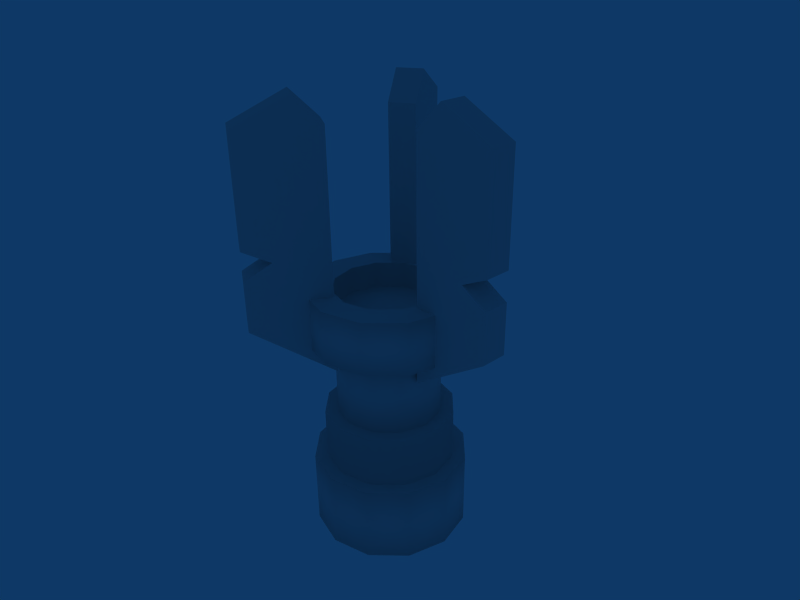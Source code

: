 # Source: tower-2.blend  (saved by Blender 2.45.0; exported with 4.5.12 LTS)
import bpy
from mathutils import Matrix  # noqa: F401  (used for matrix-valued properties, if any)

bpy.ops.wm.read_factory_settings(use_empty=True)
scene = bpy.context.scene
scene.name = 'Scene'

# ---- collections
col_collection_1 = bpy.data.collections.new('Collection 1'); scene.collection.children.link(col_collection_1)
col_collection_2 = bpy.data.collections.new('Collection 2'); scene.collection.children.link(col_collection_2)

# ---- world
world_world = bpy.data.worlds.new('World'); scene.world = world_world
world_world.color = (0.05656, 0.2208, 0.4)
world_world.use_sun_shadow = False
world_world.sun_shadow_jitter_overblur = 0.0
world_world.cycles.sampling_method = 'MANUAL'
world_world.cycles.sample_map_resolution = 256

# ---- cameras
cam_camera = bpy.data.cameras.new('Camera')
cam_camera.passepartout_alpha = 0.2
cam_camera.clip_end = 100.0
cam_camera.lens = 35.0
cam_camera.ortho_scale = 7.314
cam_camera.show_passepartout = False
cam_camera.show_safe_areas = True
cam_camera.dof.focus_distance = 0.0
cam_camera.dof.aperture_fstop = 128.0

# ---- lights
light_spot = bpy.data.lights.new('Spot', 'POINT')
light_spot.transmission_factor = 0.0
light_spot.cutoff_distance = 30.0
light_spot.energy = 100.0
light_spot.shadow_buffer_clip_start = 1.001
light_spot.shadow_soft_size = 1.0
light_spot.shadow_maximum_resolution = 0.006
light_spot.use_absolute_resolution = True
light_spot.cycles.use_multiple_importance_sampling = False

# ---- meshes
me_plane_001 = bpy.data.meshes.new('Plane.001')
me_plane_001.from_pydata([(5.0, 10.9, 0.5), (5.0, 9.0, 0.5), (2.0, 7.0, 0.5), (4.0, 11.5, 0.5), (5.0, 12.0, 0.5), (5.0, 16.0, 0.5), (3.0, 17.0, 0.5), (2.0, 16.0, 0.5), (2.0, 7.0, -0.5), (2.0, 16.0, -0.5), (3.0, 17.0, -0.5), (5.0, 16.0, -0.5), (5.0, 12.0, -0.5), (4.0, 11.5, -0.5), (5.0, 10.9, -0.5), (5.0, 9.0, -0.5), (-0.567, 16.0, 1.982), (-1.067, 17.0, 2.848), (-2.067, 16.0, 4.58), (-2.067, 12.0, 4.58), (-1.567, 11.5, 3.714), (-2.067, 9.0, 4.58), (-2.067, 10.9, 4.58), (-0.567, 7.0, 1.982), (-2.933, 9.0, 4.08), (-1.433, 7.0, 1.482), (-2.933, 10.9, 4.08), (-2.433, 11.5, 3.214), (-2.933, 12.0, 4.08), (-2.933, 16.0, 4.08), (-1.933, 17.0, 2.348), (-1.433, 16.0, 1.482), (-0.567, 16.0, -1.982), (-1.067, 17.0, -2.848), (-2.067, 16.0, -4.58), (-2.067, 12.0, -4.58), (-1.567, 11.5, -3.714), (-2.067, 9.0, -4.58), (-2.067, 10.9, -4.58), (-0.567, 7.0, -1.982), (-1.433, 7.0, -1.482), (-1.433, 16.0, -1.482), (-1.933, 17.0, -2.348), (-2.933, 16.0, -4.08), (-2.933, 12.0, -4.08), (-2.433, 11.5, -3.214), (-2.933, 10.9, -4.08), (-2.933, 9.0, -4.08)], [], [(5, 6, 7), (4, 5, 7), (3, 4, 7), (0, 3, 1), (1, 3, 2), (2, 3, 7), (2, 7, 9, 8), (7, 6, 10, 9), (6, 5, 11, 10), (5, 4, 12, 11), (4, 3, 13, 12), (3, 0, 14, 13), (0, 1, 15, 14), (1, 2, 8, 15), (9, 13, 8), (8, 13, 15), (15, 13, 14), (9, 12, 13), (9, 11, 12), (9, 10, 11), (18, 17, 16), (19, 18, 16), (20, 19, 16), (22, 20, 21), (21, 20, 23), (23, 20, 16), (21, 23, 25, 24), (22, 21, 24, 26), (20, 22, 26, 27), (19, 20, 27, 28), (18, 19, 28, 29), (17, 18, 29, 30), (16, 17, 30, 31), (23, 16, 31, 25), (31, 27, 25), (25, 27, 24), (24, 27, 26), (31, 28, 27), (31, 29, 28), (31, 30, 29), (34, 33, 32), (35, 34, 32), (36, 35, 32), (38, 36, 37), (37, 36, 39), (39, 36, 32), (39, 32, 41, 40), (32, 33, 42, 41), (33, 34, 43, 42), (34, 35, 44, 43), (35, 36, 45, 44), (36, 38, 46, 45), (38, 37, 47, 46), (37, 39, 40, 47), (41, 45, 40), (40, 45, 47), (47, 45, 46), (41, 44, 45), (41, 43, 44), (41, 42, 43)])
me_plane_001.use_remesh_preserve_volume = False
me_plane_001.use_remesh_preserve_attributes = False
me_plane_001.use_mirror_vertex_groups = False
me_plane_001.update()
me_plane = bpy.data.meshes.new('Plane')
me_plane.from_pydata([(3.0, 3.0, 1.923e-07), (3.0, -1.192e-07, 3.423e-08), (2.5, 3.0, 2.265e-07), (2.0, 5.0, 3.775e-07), (2.0, 8.0, 6.04e-07), (2.0, 10.0, 7.55e-07), (2.0, 9.0, 6.795e-07), (0.0, 9.0, 6.795e-07), (1.732, 9.0, 1.0), (1.732, 10.0, 1.0), (2.598, 10.0, 1.5), (2.598, 8.0, 1.5), (1.732, 8.0, 1.0), (1.732, 5.0, 1.0), (2.165, 5.0, 1.25), (2.165, 3.0, 1.25), (2.598, -2.325e-07, 1.5), (2.598, 3.0, 1.5), (1.5, 3.0, 2.598), (1.5, -3.154e-07, 2.598), (-8.925e-08, 5.96e-08, -8.612e-08), (1.25, 3.0, 2.165), (1.25, 5.0, 2.165), (1.0, 5.0, 1.732), (1.0, 8.0, 1.732), (1.5, 8.0, 2.598), (1.5, 10.0, 2.598), (1.0, 10.0, 1.732), (1.0, 9.0, 1.732), (-6.951e-08, 9.0, 2.0), (-3.176e-08, 10.0, 2.0), (-5.357e-08, 10.0, 3.0), (-1.291e-07, 8.0, 3.0), (-4.765e-08, 8.0, 2.0), (-4.169e-08, 5.0, 2.0), (-1.082e-07, 5.0, 2.5), (-6.45e-08, 3.0, 2.5), (-7.344e-08, -3.457e-07, 3.0), (-7.94e-08, 3.0, 3.0), (-1.5, 3.0, 2.598), (-1.5, -3.154e-07, 2.598), (-1.25, 3.0, 2.165), (-1.25, 5.0, 2.165), (-1.0, 5.0, 1.732), (-1.0, 8.0, 1.732), (-1.5, 8.0, 2.598), (-1.5, 10.0, 2.598), (-1.0, 10.0, 1.732), (-1.0, 9.0, 1.732), (-1.732, 9.0, 1.0), (-1.732, 10.0, 1.0), (-2.598, 10.0, 1.5), (-2.598, 8.0, 1.5), (-1.732, 8.0, 1.0), (-1.732, 5.0, 1.0), (-2.165, 5.0, 1.25), (-2.165, 3.0, 1.25), (-2.598, -2.325e-07, 1.5), (-2.598, 3.0, 1.5), (-3.0, 3.0, -4.309e-08), (-3.0, -1.192e-07, -2.799e-07), (-2.5, 3.0, -2.819e-08), (-2.5, 5.0, 1.985e-07), (-2.0, 5.0, 3.167e-07), (-2.0, 8.0, 5.535e-07), (-3.0, 8.0, 4.204e-07), (-3.0, 10.0, 6.631e-07), (-2.0, 10.0, 7.206e-07), (-2.0, 9.0, 5.476e-07), (-1.732, 9.0, -1.0), (-1.732, 10.0, -1.0), (-2.598, 10.0, -1.5), (-2.598, 8.0, -1.5), (-1.732, 8.0, -1.0), (-1.732, 5.0, -1.0), (-2.165, 5.0, -1.25), (-2.165, 3.0, -1.25), (-2.598, -5.962e-09, -1.5), (-2.598, 3.0, -1.5), (-1.5, 3.0, -2.598), (-1.5, 7.694e-08, -2.598), (-1.25, 3.0, -2.165), (-1.25, 5.0, -2.165), (-1.0, 5.0, -1.732), (-1.0, 8.0, -1.732), (-1.5, 8.0, -2.598), (-1.5, 10.0, -2.598), (-1.0, 10.0, -1.732), (-1.0, 9.0, -1.732), (2.482e-07, 9.0, -2.0), (6.35e-08, 10.0, -2.0), (1.646e-07, 10.0, -3.0), (2.243e-07, 8.0, -3.0), (1.508e-07, 8.0, -2.0), (1.568e-07, 5.0, -2.0), (2.153e-07, 5.0, -2.5), (2.59e-07, 3.0, -2.5), (2.799e-07, 1.073e-07, -3.0), (2.74e-07, 3.0, -3.0), (1.5, 3.0, -2.598), (1.5, 7.694e-08, -2.598), (1.25, 3.0, -2.165), (1.25, 5.0, -2.165), (1.0, 5.0, -1.732), (1.0, 8.0, -1.732), (1.5, 8.0, -2.598), (1.5, 10.0, -2.598), (1.0, 10.0, -1.732), (1.0, 9.0, -1.732), (1.732, 9.0, -1.0), (1.732, 10.0, -1.0), (2.598, 10.0, -1.5), (2.598, 8.0, -1.5), (1.732, 8.0, -1.0), (1.732, 5.0, -1.0), (2.165, 5.0, -1.25), (2.165, 3.0, -1.25), (2.598, -5.962e-09, -1.5), (2.598, 3.0, -1.5), (2.5, 5.0, 6.093e-07), (3.0, 8.0, 8.611e-07), (3.0, 10.0, 9.685e-07)], [], [(7, 8, 6), (6, 8, 9, 5), (5, 9, 10, 121), (121, 10, 11, 120), (120, 11, 12, 4), (4, 12, 13, 3), (3, 13, 14, 119), (119, 14, 15, 2), (17, 0, 2, 15), (1, 0, 17, 16), (20, 1, 16), (20, 16, 19), (16, 17, 18, 19), (15, 21, 18, 17), (14, 22, 21, 15), (13, 23, 22, 14), (12, 24, 23, 13), (11, 25, 24, 12), (10, 26, 25, 11), (9, 27, 26, 10), (8, 28, 27, 9), (7, 28, 8), (7, 29, 28), (28, 29, 30, 27), (27, 30, 31, 26), (26, 31, 32, 25), (25, 32, 33, 24), (24, 33, 34, 23), (23, 34, 35, 22), (22, 35, 36, 21), (21, 36, 38, 18), (19, 18, 38, 37), (20, 19, 37), (20, 37, 40), (37, 38, 39, 40), (36, 41, 39, 38), (35, 42, 41, 36), (34, 43, 42, 35), (33, 44, 43, 34), (32, 45, 44, 33), (31, 46, 45, 32), (30, 47, 46, 31), (29, 48, 47, 30), (7, 48, 29), (7, 49, 48), (48, 49, 50, 47), (47, 50, 51, 46), (46, 51, 52, 45), (45, 52, 53, 44), (44, 53, 54, 43), (43, 54, 55, 42), (42, 55, 56, 41), (41, 56, 58, 39), (40, 39, 58, 57), (20, 40, 57), (20, 57, 60), (57, 58, 59, 60), (56, 61, 59, 58), (55, 62, 61, 56), (54, 63, 62, 55), (53, 64, 63, 54), (52, 65, 64, 53), (51, 66, 65, 52), (50, 67, 66, 51), (49, 68, 67, 50), (7, 68, 49), (7, 69, 68), (68, 69, 70, 67), (67, 70, 71, 66), (66, 71, 72, 65), (65, 72, 73, 64), (64, 73, 74, 63), (63, 74, 75, 62), (62, 75, 76, 61), (61, 76, 78, 59), (60, 59, 78, 77), (20, 60, 77), (20, 77, 80), (77, 78, 79, 80), (76, 81, 79, 78), (75, 82, 81, 76), (74, 83, 82, 75), (73, 84, 83, 74), (72, 85, 84, 73), (71, 86, 85, 72), (70, 87, 86, 71), (69, 88, 87, 70), (7, 88, 69), (7, 89, 88), (88, 89, 90, 87), (87, 90, 91, 86), (86, 91, 92, 85), (85, 92, 93, 84), (84, 93, 94, 83), (83, 94, 95, 82), (82, 95, 96, 81), (81, 96, 98, 79), (80, 79, 98, 97), (20, 80, 97), (20, 97, 100), (97, 98, 99, 100), (96, 101, 99, 98), (95, 102, 101, 96), (94, 103, 102, 95), (93, 104, 103, 94), (92, 105, 104, 93), (91, 106, 105, 92), (90, 107, 106, 91), (89, 108, 107, 90), (7, 108, 89), (7, 109, 108), (108, 109, 110, 107), (107, 110, 111, 106), (106, 111, 112, 105), (105, 112, 113, 104), (104, 113, 114, 103), (103, 114, 115, 102), (102, 115, 116, 101), (101, 116, 118, 99), (100, 99, 118, 117), (20, 100, 117), (20, 117, 1), (0, 1, 117, 118), (0, 118, 116, 2), (115, 119, 2, 116), (114, 3, 119, 115), (113, 4, 3, 114), (112, 120, 4, 113), (111, 121, 120, 112), (110, 5, 121, 111), (109, 6, 5, 110), (7, 6, 109)])
me_plane.polygons.foreach_set('use_smooth', [0, 1, 0, 1, 0, 1, 0, 1, 0, 1, 0, 0, 1, 0, 1, 0, 1, 0, 1, 0, 1, 0, 0, 1, 0, 1, 0, 1, 0, 1, 0, 1, 0, 0, 1, 0, 1, 0, 1, 0, 1, 0, 1, 0, 0, 1, 0, 1, 0, 1, 0, 1, 0, 1, 0, 0, 1, 0, 1, 0, 1, 0, 1, 0, 1, 0, 0, 1, 0, 1, 0, 1, 0, 1, 0, 1, 0, 0, 1, 0, 1, 0, 1, 0, 1, 0, 1, 0, 0, 1, 0, 1, 0, 1, 0, 1, 0, 1, 0, 0, 1, 0, 1, 0, 1, 0, 1, 0, 1, 0, 0, 1, 0, 1, 0, 1, 0, 1, 0, 1, 0, 0, 1, 0, 1, 0, 1, 0, 1, 0, 1, 0])
me_plane.use_remesh_preserve_volume = False
me_plane.use_remesh_preserve_attributes = False
me_plane.use_mirror_vertex_groups = False
me_plane.update()

# ---- objects
ob_plane_001 = bpy.data.objects.new('Plane.001', me_plane_001)
ob_lamp = bpy.data.objects.new('Lamp', light_spot)
ob_camera = bpy.data.objects.new('Camera', cam_camera)
ob_plane = bpy.data.objects.new('Plane', me_plane)

# ---- transforms, parenting, visibility, modifiers, constraints
ob_plane_001.location = (0.0, 0.0, 0.0)
ob_plane_001.rotation_euler = (1.571, -0.0, -0.0)
ob_plane_001.lock_rotations_4d = False
ob_plane_001.empty_display_type = 'ARROWS'
ob_plane_001.color = (0.0, 0.0, 0.0, 1.0)
ob_plane_001.lineart.crease_threshold = 0.0
ob_lamp.location = (0.892, -19.01, 32.94)
ob_lamp.rotation_euler = (0.6503, 0.05522, 1.866)
ob_lamp.lock_rotations_4d = False
ob_lamp.empty_display_type = 'ARROWS'
ob_lamp.color = (0.0, 0.0, 0.0, 0.0)
ob_lamp.lineart.crease_threshold = 0.0
ob_camera.location = (18.6, -16.75, 21.84)
ob_camera.rotation_euler = (1.109, 0.01082, 0.8149)
ob_camera.lock_rotations_4d = False
ob_camera.empty_display_type = 'ARROWS'
ob_camera.color = (0.0, 0.0, 0.0, 0.0)
ob_camera.display_type = 'WIRE'
ob_camera.lineart.crease_threshold = 0.0
ob_plane.location = (0.0, 0.0, 0.0)
ob_plane.rotation_euler = (1.571, -0.0, -0.0)
ob_plane.lock_rotations_4d = False
ob_plane.empty_display_type = 'ARROWS'
ob_plane.color = (0.0, 0.0, 0.0, 1.0)
ob_plane.lineart.crease_threshold = 0.0

# ---- collection membership
col_collection_1.objects.link(ob_plane_001)
col_collection_1.objects.link(ob_lamp)
col_collection_1.objects.link(ob_camera)
col_collection_2.objects.link(ob_plane)

# ---- scene / render settings (as saved in the file)
scene.camera = ob_camera
scene.frame_start = 1; scene.frame_end = 250; scene.frame_set(1)
scene.render.engine = 'BLENDER_EEVEE_NEXT'
scene.render.image_settings.file_format = 'JPEG'
scene.render.image_settings.color_mode = 'RGB'
scene.render.image_settings.compression = 90
scene.render.resolution_x = 800
scene.render.resolution_y = 600
scene.render.pixel_aspect_x = 100.0
scene.render.pixel_aspect_y = 100.0
scene.render.fps = 25
scene.render.dither_intensity = 0.0
scene.render.use_compositing = False
scene.render.use_sequencer = False
scene.render.bake_margin = 2
scene.render.bake_bias = 0.0
scene.render.use_stamp_time = False
scene.render.use_stamp_date = False
scene.render.use_stamp_frame = False
scene.render.use_stamp_camera = False
scene.render.use_stamp_scene = False
scene.render.use_stamp_filename = False
scene.render.use_stamp_render_time = False
scene.render.stamp_font_size = 0
scene.cycles.use_denoising = False
scene.cycles.samples = 10
scene.cycles.sampling_pattern = 'TABULATED_SOBOL'
scene.cycles.light_sampling_threshold = 0.0
scene.cycles.use_adaptive_sampling = False
scene.cycles.use_light_tree = False
scene.cycles.blur_glossy = 0.0
scene.cycles.volume_bounces = 1
scene.cycles.pixel_filter_type = 'GAUSSIAN'
scene.cycles.sample_clamp_indirect = 0.0
scene.view_settings.view_transform = 'Raw'
bpy.context.view_layer.update()
